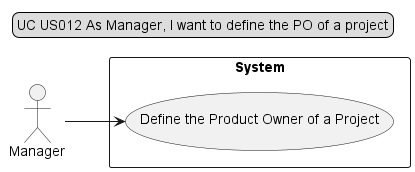

The diagram above was rendered by PlantUML. Its source (embedded in the PNG):
@startuml

legend top
UC US012 As Manager, I want to define the PO of a project
end legend
left to right direction
actor "Manager"
rectangle System {
    "Manager" --> (Define the Product Owner of a Project)
}

@enduml